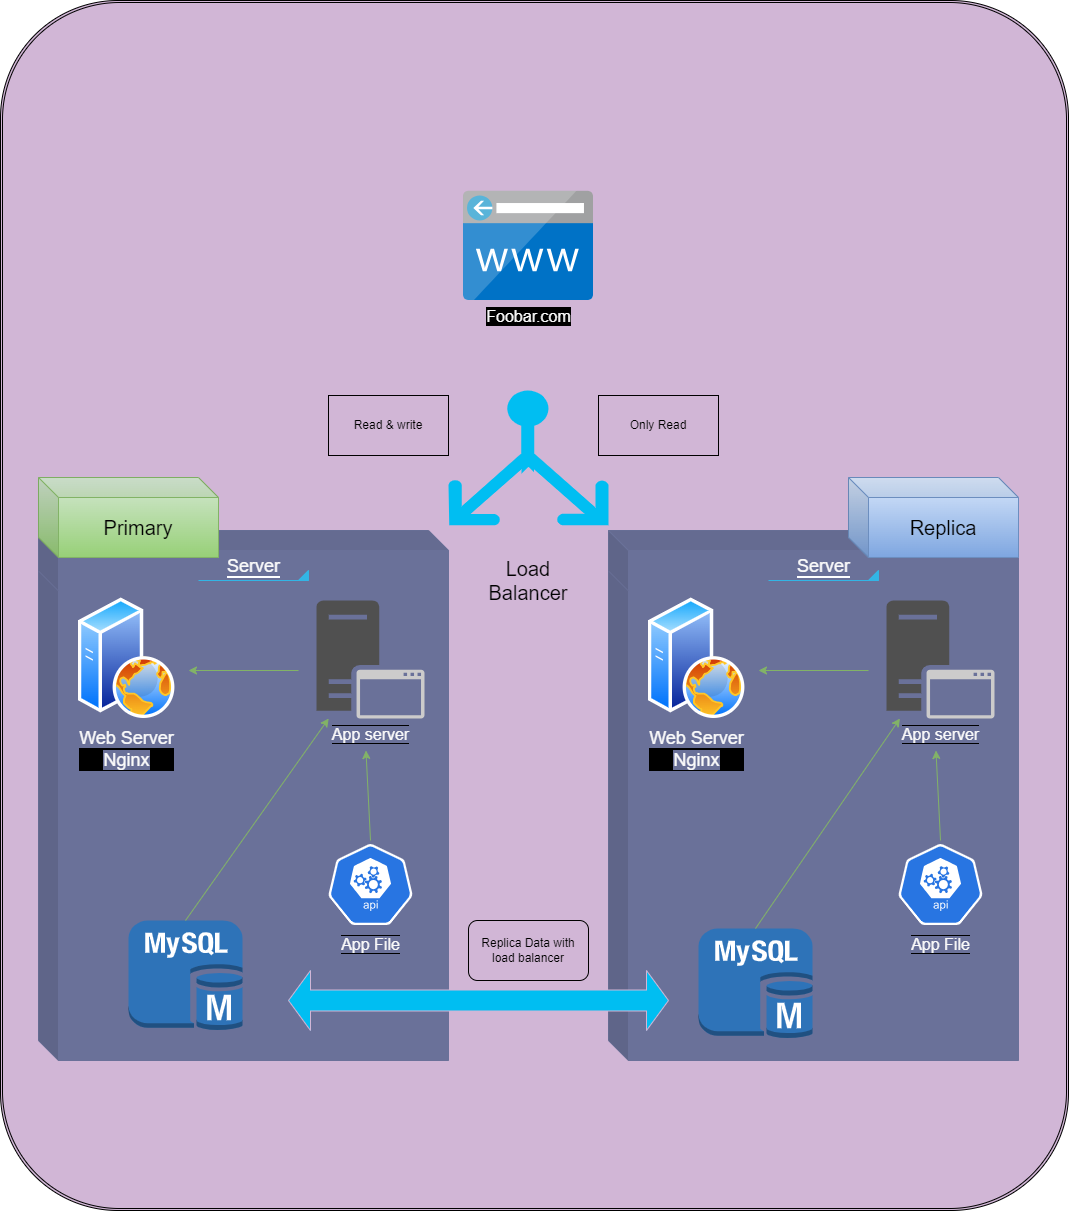

The diagram above was exported from draw.io. Its source (the exported page's mxGraphModel, read from the mxfile embedded in the PNG):
<mxGraphModel dx="3196" dy="1856" grid="1" gridSize="10" guides="1" tooltips="1" connect="1" arrows="1" fold="1" page="1" pageScale="1" pageWidth="1169" pageHeight="1654" math="0" shadow="0">
  <root>
    <mxCell id="0" />
    <mxCell id="1" parent="0" />
    <mxCell id="343" value="" style="shape=ext;double=1;rounded=1;whiteSpace=wrap;html=1;fillColor=#D1B6D6;arcSize=11;" parent="1" vertex="1">
      <mxGeometry x="32" y="350" width="1068" height="1210" as="geometry" />
    </mxCell>
    <mxCell id="279" value="" style="shape=cube;whiteSpace=wrap;html=1;boundedLbl=1;backgroundOutline=1;darkOpacity=0.05;darkOpacity2=0.1;shadow=0;strokeColor=#6A7199;fontColor=#3333FF;fillColor=#6A7199;" parent="1" vertex="1">
      <mxGeometry x="70" y="920" width="410" height="490" as="geometry" />
    </mxCell>
    <mxCell id="275" value="" style="endArrow=classic;html=1;fillColor=#d5e8d4;strokeColor=#82b366;exitX=0.5;exitY=0;exitDx=0;exitDy=0;exitPerimeter=0;" parent="1" source="334" edge="1">
      <mxGeometry width="50" height="50" relative="1" as="geometry">
        <mxPoint x="397.23" y="1150" as="sourcePoint" />
        <mxPoint x="397.46000000000004" y="1100" as="targetPoint" />
      </mxGeometry>
    </mxCell>
    <mxCell id="276" value="" style="endArrow=classic;html=1;fillColor=#d5e8d4;strokeColor=#82b366;" parent="1" edge="1">
      <mxGeometry width="50" height="50" relative="1" as="geometry">
        <mxPoint x="330" y="1020" as="sourcePoint" />
        <mxPoint x="220" y="1020" as="targetPoint" />
      </mxGeometry>
    </mxCell>
    <mxCell id="280" value="&lt;span style=&quot;font-family: monospace; font-size: 0px; text-align: start; background-color: rgb(106, 113, 153);&quot;&gt;&lt;font style=&quot;&quot; color=&quot;#6a7199&quot;&gt;%3CmxGraphModel%3E%3Croot%3E%3CmxCell%20id%3D%220%22%2F%3E%3CmxCell%20id%3D%221%22%20parent%3D%220%22%2F%3E%3CmxCell%20id%3D%222%22%20value%3D%22%26lt%3Bspan%20style%3D%26quot%3Bbackground-color%3A%20rgb(248%2C%20206%2C%20204)%3B%26quot%3B%26gt%3BServer%20Web%26lt%3B%2Fspan%26gt%3B%22%20style%3D%22strokeWidth%3D1%3Bhtml%3D1%3Bshadow%3D0%3Bdashed%3D0%3Bshape%3Dmxgraph.android.spinner2%3Balign%3Dcenter%3BfillColor%3D%2333b5e5%3BstrokeColor%3D%2333b5e5%3BverticalAlign%3Dbottom%3BlabelBackgroundColor%3D%23ffffff%3BfontSize%3D18%3BfontColor%3D%23050505%3B%22%20vertex%3D%221%22%20parent%3D%221%22%3E%3CmxGeometry%20x%3D%22940%22%20y%3D%22400%22%20width%3D%22110%22%20height%3D%2210%22%20as%3D%22geometry%22%2F%3E%3C%2FmxCell%3E%3C%2Froot%3E%3C%2FmxGraphModel%3E&lt;/font&gt;&lt;/span&gt;" style="shape=cube;whiteSpace=wrap;html=1;boundedLbl=1;backgroundOutline=1;darkOpacity=0.05;darkOpacity2=0.1;shadow=0;strokeColor=#6A7199;fontColor=#3333FF;fillColor=#6A7199;" parent="1" vertex="1">
      <mxGeometry x="70" y="880" width="410" height="60" as="geometry" />
    </mxCell>
    <mxCell id="321" value="&lt;font style=&quot;background-color: rgb(106, 113, 153);&quot; color=&quot;#fafafa&quot;&gt;Server&lt;/font&gt;" style="strokeWidth=1;html=1;shadow=0;dashed=0;shape=mxgraph.android.spinner2;align=center;fillColor=#33b5e5;strokeColor=#33b5e5;verticalAlign=bottom;labelBackgroundColor=#ffffff;fontSize=18;fontColor=#050505;" parent="1" vertex="1">
      <mxGeometry x="230" y="920" width="110" height="10" as="geometry" />
    </mxCell>
    <mxCell id="327" value="&lt;span style=&quot;background-color: rgb(106, 113, 153);&quot;&gt;App server&lt;/span&gt;" style="sketch=0;pointerEvents=1;shadow=0;dashed=0;html=1;strokeColor=none;fillColor=#505050;labelPosition=center;verticalLabelPosition=bottom;verticalAlign=top;outlineConnect=0;align=center;shape=mxgraph.office.servers.application_server_ghosted;labelBackgroundColor=#000000;fontSize=16;fontColor=#fafafa;" parent="1" vertex="1">
      <mxGeometry x="348" y="950" width="108" height="118" as="geometry" />
    </mxCell>
    <mxCell id="329" value="" style="outlineConnect=0;dashed=0;verticalLabelPosition=bottom;verticalAlign=top;align=center;html=1;shape=mxgraph.aws3.mysql_db_instance;fillColor=#2E73B8;gradientColor=none;shadow=0;labelBackgroundColor=#000000;strokeColor=#FFFFFF;fontSize=16;fontColor=#fafafa;" parent="1" vertex="1">
      <mxGeometry x="160.0000000000001" y="1270" width="114" height="110" as="geometry" />
    </mxCell>
    <mxCell id="333" value="&lt;span style=&quot;background-color: rgb(106, 113, 153);&quot;&gt;Web Server&lt;br&gt;Nginx&lt;/span&gt;" style="aspect=fixed;perimeter=ellipsePerimeter;html=1;align=center;shadow=0;dashed=0;spacingTop=3;image;image=img/lib/active_directory/web_server.svg;labelBackgroundColor=#000000;strokeColor=#FFFFFF;fontSize=18;fontColor=#fafafa;fillColor=#F8CECC;" parent="1" vertex="1">
      <mxGeometry x="110" y="947.5" width="96.4" height="120.5" as="geometry" />
    </mxCell>
    <mxCell id="334" value="&lt;span style=&quot;background-color: rgb(106, 113, 153);&quot;&gt;App File&lt;/span&gt;" style="sketch=0;html=1;dashed=0;whitespace=wrap;fillColor=#2875E2;strokeColor=#ffffff;points=[[0.005,0.63,0],[0.1,0.2,0],[0.9,0.2,0],[0.5,0,0],[0.995,0.63,0],[0.72,0.99,0],[0.5,1,0],[0.28,0.99,0]];verticalLabelPosition=bottom;align=center;verticalAlign=top;shape=mxgraph.kubernetes.icon;prIcon=api;shadow=0;labelBackgroundColor=#000000;fontSize=16;fontColor=#fafafa;" parent="1" vertex="1">
      <mxGeometry x="360" y="1190" width="84" height="88" as="geometry" />
    </mxCell>
    <mxCell id="336" value="&lt;font style=&quot;font-size: 16px;&quot;&gt;Foobar.com&lt;/font&gt;" style="sketch=0;aspect=fixed;html=1;points=[];align=center;image;fontSize=12;image=img/lib/mscae/CustomDomain.svg;shadow=0;labelBackgroundColor=#000000;strokeColor=#FFFFFF;fontColor=#fafafa;fillColor=#F8CECC;" parent="1" vertex="1">
      <mxGeometry x="495" y="540.8" width="130" height="109.2" as="geometry" />
    </mxCell>
    <mxCell id="344" value="" style="endArrow=classic;html=1;fontColor=#6A7199;exitX=0.5;exitY=0;exitDx=0;exitDy=0;exitPerimeter=0;strokeColor=#82B366;" parent="1" source="329" target="327" edge="1">
      <mxGeometry width="50" height="50" relative="1" as="geometry">
        <mxPoint x="140" y="1140" as="sourcePoint" />
        <mxPoint x="190" y="1090" as="targetPoint" />
      </mxGeometry>
    </mxCell>
    <mxCell id="346" value="" style="shape=cube;whiteSpace=wrap;html=1;boundedLbl=1;backgroundOutline=1;darkOpacity=0.05;darkOpacity2=0.1;shadow=0;strokeColor=#6A7199;fontColor=#3333FF;fillColor=#6A7199;" parent="1" vertex="1">
      <mxGeometry x="640" y="920" width="410" height="490" as="geometry" />
    </mxCell>
    <mxCell id="347" value="" style="endArrow=classic;html=1;fillColor=#d5e8d4;strokeColor=#82b366;exitX=0.5;exitY=0;exitDx=0;exitDy=0;exitPerimeter=0;" parent="1" source="354" edge="1">
      <mxGeometry width="50" height="50" relative="1" as="geometry">
        <mxPoint x="967.23" y="1150" as="sourcePoint" />
        <mxPoint x="967.4599999999996" y="1099.9999999999998" as="targetPoint" />
      </mxGeometry>
    </mxCell>
    <mxCell id="348" value="" style="endArrow=classic;html=1;fillColor=#d5e8d4;strokeColor=#82b366;" parent="1" edge="1">
      <mxGeometry width="50" height="50" relative="1" as="geometry">
        <mxPoint x="900" y="1019.9999999999998" as="sourcePoint" />
        <mxPoint x="790" y="1019.9999999999998" as="targetPoint" />
      </mxGeometry>
    </mxCell>
    <mxCell id="349" value="&lt;span style=&quot;font-family: monospace; font-size: 0px; text-align: start; background-color: rgb(106, 113, 153);&quot;&gt;&lt;font style=&quot;&quot; color=&quot;#6a7199&quot;&gt;%3CmxGraphModel%3E%3Croot%3E%3CmxCell%20id%3D%220%22%2F%3E%3CmxCell%20id%3D%221%22%20parent%3D%220%22%2F%3E%3CmxCell%20id%3D%222%22%20value%3D%22%26lt%3Bspan%20style%3D%26quot%3Bbackground-color%3A%20rgb(248%2C%20206%2C%20204)%3B%26quot%3B%26gt%3BServer%20Web%26lt%3B%2Fspan%26gt%3B%22%20style%3D%22strokeWidth%3D1%3Bhtml%3D1%3Bshadow%3D0%3Bdashed%3D0%3Bshape%3Dmxgraph.android.spinner2%3Balign%3Dcenter%3BfillColor%3D%2333b5e5%3BstrokeColor%3D%2333b5e5%3BverticalAlign%3Dbottom%3BlabelBackgroundColor%3D%23ffffff%3BfontSize%3D18%3BfontColor%3D%23050505%3B%22%20vertex%3D%221%22%20parent%3D%221%22%3E%3CmxGeometry%20x%3D%22940%22%20y%3D%22400%22%20width%3D%22110%22%20height%3D%2210%22%20as%3D%22geometry%22%2F%3E%3C%2FmxCell%3E%3C%2Froot%3E%3C%2FmxGraphModel%3E&lt;/font&gt;&lt;/span&gt;" style="shape=cube;whiteSpace=wrap;html=1;boundedLbl=1;backgroundOutline=1;darkOpacity=0.05;darkOpacity2=0.1;shadow=0;strokeColor=#6A7199;fontColor=#3333FF;fillColor=#6A7199;" parent="1" vertex="1">
      <mxGeometry x="640" y="880" width="410" height="60" as="geometry" />
    </mxCell>
    <mxCell id="350" value="&lt;font style=&quot;background-color: rgb(106, 113, 153);&quot; color=&quot;#fafafa&quot;&gt;Server&lt;/font&gt;" style="strokeWidth=1;html=1;shadow=0;dashed=0;shape=mxgraph.android.spinner2;align=center;fillColor=#33b5e5;strokeColor=#33b5e5;verticalAlign=bottom;labelBackgroundColor=#ffffff;fontSize=18;fontColor=#050505;" parent="1" vertex="1">
      <mxGeometry x="800" y="920" width="110" height="10" as="geometry" />
    </mxCell>
    <mxCell id="351" value="&lt;span style=&quot;background-color: rgb(106, 113, 153);&quot;&gt;App server&lt;/span&gt;" style="sketch=0;pointerEvents=1;shadow=0;dashed=0;html=1;strokeColor=none;fillColor=#505050;labelPosition=center;verticalLabelPosition=bottom;verticalAlign=top;outlineConnect=0;align=center;shape=mxgraph.office.servers.application_server_ghosted;labelBackgroundColor=#000000;fontSize=16;fontColor=#fafafa;" parent="1" vertex="1">
      <mxGeometry x="918" y="950" width="108" height="118" as="geometry" />
    </mxCell>
    <mxCell id="352" value="" style="outlineConnect=0;dashed=0;verticalLabelPosition=bottom;verticalAlign=top;align=center;html=1;shape=mxgraph.aws3.mysql_db_instance;fillColor=#2E73B8;gradientColor=none;shadow=0;labelBackgroundColor=#000000;strokeColor=#FFFFFF;fontSize=16;fontColor=#fafafa;" parent="1" vertex="1">
      <mxGeometry x="730.0000000000001" y="1278" width="114" height="110" as="geometry" />
    </mxCell>
    <mxCell id="353" value="&lt;span style=&quot;background-color: rgb(106, 113, 153);&quot;&gt;Web Server&lt;br&gt;Nginx&lt;/span&gt;" style="aspect=fixed;perimeter=ellipsePerimeter;html=1;align=center;shadow=0;dashed=0;spacingTop=3;image;image=img/lib/active_directory/web_server.svg;labelBackgroundColor=#000000;strokeColor=#FFFFFF;fontSize=18;fontColor=#fafafa;fillColor=#F8CECC;" parent="1" vertex="1">
      <mxGeometry x="680" y="947.5" width="96.4" height="120.5" as="geometry" />
    </mxCell>
    <mxCell id="354" value="&lt;span style=&quot;background-color: rgb(106, 113, 153);&quot;&gt;App File&lt;/span&gt;" style="sketch=0;html=1;dashed=0;whitespace=wrap;fillColor=#2875E2;strokeColor=#ffffff;points=[[0.005,0.63,0],[0.1,0.2,0],[0.9,0.2,0],[0.5,0,0],[0.995,0.63,0],[0.72,0.99,0],[0.5,1,0],[0.28,0.99,0]];verticalLabelPosition=bottom;align=center;verticalAlign=top;shape=mxgraph.kubernetes.icon;prIcon=api;shadow=0;labelBackgroundColor=#000000;fontSize=16;fontColor=#fafafa;" parent="1" vertex="1">
      <mxGeometry x="930" y="1190" width="84" height="88" as="geometry" />
    </mxCell>
    <mxCell id="355" value="" style="endArrow=classic;html=1;fontColor=#6A7199;exitX=0.5;exitY=0;exitDx=0;exitDy=0;exitPerimeter=0;strokeColor=#82B366;" parent="1" source="352" target="351" edge="1">
      <mxGeometry width="50" height="50" relative="1" as="geometry">
        <mxPoint x="710" y="1140" as="sourcePoint" />
        <mxPoint x="760" y="1090" as="targetPoint" />
      </mxGeometry>
    </mxCell>
    <mxCell id="358" value="&lt;font style=&quot;font-size: 20px;&quot;&gt;Primary&lt;/font&gt;" style="shape=cube;whiteSpace=wrap;html=1;boundedLbl=1;backgroundOutline=1;darkOpacity=0.05;darkOpacity2=0.1;fillColor=#d5e8d4;gradientColor=#97d077;strokeColor=#82b366;" parent="1" vertex="1">
      <mxGeometry x="70" y="827" width="180" height="80" as="geometry" />
    </mxCell>
    <mxCell id="359" value="Replica" style="shape=cube;whiteSpace=wrap;html=1;boundedLbl=1;backgroundOutline=1;darkOpacity=0.05;darkOpacity2=0.1;fontSize=20;fillColor=#dae8fc;gradientColor=#7ea6e0;strokeColor=#6c8ebf;" parent="1" vertex="1">
      <mxGeometry x="880" y="827" width="170" height="80" as="geometry" />
    </mxCell>
    <mxCell id="363" value="" style="verticalLabelPosition=bottom;html=1;verticalAlign=top;align=center;strokeColor=none;fillColor=#00BEF2;shape=mxgraph.azure.load_balancer_generic;pointerEvents=1;fontSize=20;fontColor=#000000;" parent="1" vertex="1">
      <mxGeometry x="480" y="740" width="160" height="190" as="geometry" />
    </mxCell>
    <mxCell id="364" value="" style="shape=doubleArrow;direction=south;whiteSpace=wrap;html=1;fontSize=20;fontColor=#000000;arrowWidth=0.1775146484375;arrowSize=0.3721892095245091;fillColor=#D1B6D6;strokeColor=#D1B6D6;" parent="1" vertex="1">
      <mxGeometry x="517.5" y="817" width="85" height="113" as="geometry" />
    </mxCell>
    <mxCell id="366" value="" style="html=1;shadow=0;dashed=0;align=center;verticalAlign=middle;shape=mxgraph.arrows2.twoWayArrow;dy=0.65;dx=22;strokeColor=#D1B6D6;fontSize=20;fontColor=#000000;fillColor=#00BEF2;" parent="1" vertex="1">
      <mxGeometry x="320" y="1320" width="380" height="60" as="geometry" />
    </mxCell>
    <mxCell id="368" value="Load Balancer" style="whiteSpace=wrap;html=1;aspect=fixed;strokeColor=#D1B6D6;fontSize=20;fontColor=#000000;fillColor=#D1B6D6;" parent="1" vertex="1">
      <mxGeometry x="520" y="890" width="80" height="80" as="geometry" />
    </mxCell>
    <mxCell id="433" value="&lt;font color=&quot;#000000&quot;&gt;Read &amp;amp; write&lt;/font&gt;" style="rounded=0;whiteSpace=wrap;html=1;fillColor=#D1B6D6;" vertex="1" parent="1">
      <mxGeometry x="360" y="745" width="120" height="60" as="geometry" />
    </mxCell>
    <mxCell id="434" value="&lt;font color=&quot;#000000&quot;&gt;Only Read&lt;/font&gt;" style="rounded=0;whiteSpace=wrap;html=1;fillColor=#D1B6D6;" vertex="1" parent="1">
      <mxGeometry x="630" y="745" width="120" height="60" as="geometry" />
    </mxCell>
    <mxCell id="435" value="Replica Data with load balancer" style="rounded=1;whiteSpace=wrap;html=1;fontColor=#000000;fillColor=#D1B6D6;" vertex="1" parent="1">
      <mxGeometry x="500" y="1270" width="120" height="60" as="geometry" />
    </mxCell>
  </root>
</mxGraphModel>